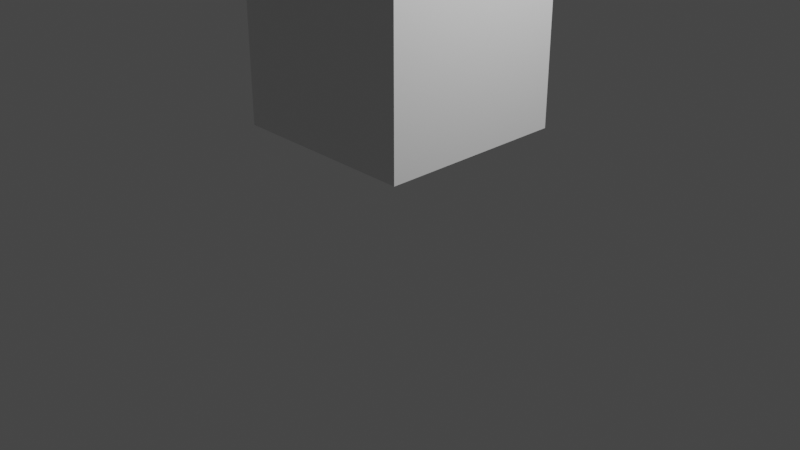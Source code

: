 # Source: cubeAni.blend  (saved by Blender 2.90.8; exported with 4.5.12 LTS)
import bpy
from mathutils import Matrix  # noqa: F401  (used for matrix-valued properties, if any)

bpy.ops.wm.read_factory_settings(use_empty=True)
scene = bpy.context.scene
scene.name = 'Scene'

# ---- collections
col_collection = bpy.data.collections.new('Collection'); scene.collection.children.link(col_collection)

# ---- materials (node trees are filled in below, after node groups)
mat_material = bpy.data.materials.new('Material')
mat_material.alpha_threshold = 0.0
mat_material.use_transparent_shadow = False
mat_material.line_color = (0.0, 0.0, 0.0, 1.0)

# ---- material node trees
mat_material.use_nodes = True; mat_material.node_tree.nodes.clear()
_N = mat_material.node_tree.nodes; _L = mat_material.node_tree.links
n0 = _N.new('ShaderNodeOutputMaterial'); n0.name = 'Material Output'; n0.location = (300, 300)
n1 = _N.new('ShaderNodeBsdfPrincipled'); n1.name = 'Principled BSDF'; n1.location = (10, 300)
n1.distribution = 'GGX'
n1.subsurface_method = 'BURLEY'
n1.inputs[2].default_value = 0.4
n1.inputs[3].default_value = 1.45
n1.inputs[27].default_value = (0.0, 0.0, 0.0, 1.0)
n1.inputs[28].default_value = 1.0
_L.new(n1.outputs[0], n0.inputs[0])
n0.is_active_output = True

# ---- world
world_world = bpy.data.worlds.new('World'); scene.world = world_world
world_world.use_nodes = True; world_world.node_tree.nodes.clear()
_N = world_world.node_tree.nodes; _L = world_world.node_tree.links
n0 = _N.new('ShaderNodeOutputWorld'); n0.name = 'World Output'; n0.location = (300, 300)
n1 = _N.new('ShaderNodeBackground'); n1.name = 'Background'; n1.location = (10, 300)
n1.inputs[0].default_value = (0.05088, 0.05088, 0.05088, 1.0)
_L.new(n1.outputs[0], n0.inputs[0])
n0.is_active_output = True
world_world.color = (0.05088, 0.05088, 0.05088)
world_world.use_sun_shadow = False
world_world.sun_shadow_jitter_overblur = 0.0

# ---- cameras
cam_camera = bpy.data.cameras.new('Camera')
cam_camera.clip_end = 100.0
cam_camera.ortho_scale = 7.314

# ---- lights
light_light = bpy.data.lights.new('Light', 'POINT')
light_light.transmission_factor = 0.0
light_light.energy = 1000.0
light_light.shadow_soft_size = 0.1
light_light.shadow_maximum_resolution = 0.006
light_light.use_absolute_resolution = True

# ---- meshes
me_cube = bpy.data.meshes.new('Cube')
me_cube.from_pydata([(1.0, 1.0, 1.0), (1.0, 1.0, -1.0), (1.0, -1.0, 1.0), (1.0, -1.0, -1.0), (-1.0, 1.0, 1.0), (-1.0, 1.0, -1.0), (-1.0, -1.0, 1.0), (-1.0, -1.0, -1.0)], [], [(0, 4, 6, 2), (3, 2, 6, 7), (7, 6, 4, 5), (5, 1, 3, 7), (1, 0, 2, 3), (5, 4, 0, 1)])
_uv = me_cube.uv_layers.new(name='UVMap')
_uv.uv.foreach_set('vector', [0.625, 0.5, 0.875, 0.5, 0.875, 0.75, 0.625, 0.75, 0.375, 0.75, 0.625, 0.75, 0.625, 1.0, 0.375, 1.0, 0.375, 0.0, 0.625, 0.0, 0.625, 0.25, 0.375, 0.25, 0.125, 0.5, 0.375, 0.5, 0.375, 0.75, 0.125, 0.75, 0.375, 0.5, 0.625, 0.5, 0.625, 0.75, 0.375, 0.75, 0.375, 0.25, 0.625, 0.25, 0.625, 0.5, 0.375, 0.5])
me_cube.materials.append(mat_material)
me_cube.use_remesh_preserve_volume = False
me_cube.use_remesh_preserve_attributes = False
me_cube.use_mirror_vertex_groups = False
me_cube.update()
arm_armature = bpy.data.armatures.new('Armature')  # bones are not reproduced

# ---- objects
ob_cube = bpy.data.objects.new('Cube', me_cube)
ob_light = bpy.data.objects.new('Light', light_light)
ob_camera = bpy.data.objects.new('Camera', cam_camera)
ob_armature = bpy.data.objects.new('Armature', arm_armature)

# ---- transforms, parenting, visibility, modifiers, constraints
ob_cube.parent = ob_armature
ob_cube.location = (0.0, 0.0, 2.0)
ob_cube.lock_rotations_4d = False
ob_cube.empty_display_type = 'ARROWS'
ob_cube.lineart.crease_threshold = 0.0
_vg = ob_cube.vertex_groups.new(name='Bone')
for _i, _w in zip([0, 1, 2, 3, 4, 5, 6, 7], [0.0, 0.0, 0.0, 0.0, 0.0, 0.0, 0.0, 0.0]): _vg.add([_i], _w, 'REPLACE')
_vg = ob_cube.vertex_groups.new(name='Bone.001')
_vg.add([0, 1, 2, 3, 4, 5, 6, 7], 1.0, 'REPLACE')
_m = ob_cube.modifiers.new('Armature', 'ARMATURE')
_m.object = ob_armature
ob_light.location = (4.076, 1.005, 5.904)
ob_light.rotation_euler = (0.6503, 0.05522, 1.866)
ob_light.lock_rotations_4d = False
ob_light.empty_display_type = 'ARROWS'
ob_light.color = (0.0, 0.0, 0.0, 0.0)
ob_light.lineart.crease_threshold = 0.0
ob_camera.location = (7.359, -6.926, 4.958)
ob_camera.rotation_euler = (1.109, 0.0, 0.8149)
ob_camera.lock_rotations_4d = False
ob_camera.empty_display_type = 'ARROWS'
ob_camera.color = (0.0, 0.0, 0.0, 0.0)
ob_camera.display_type = 'WIRE'
ob_camera.lineart.crease_threshold = 0.0
ob_armature.location = (0.0, 0.0, 0.0)
ob_armature.show_in_front = True
ob_armature.lineart.crease_threshold = 0.0

# ---- collection membership
col_collection.objects.link(ob_cube)
col_collection.objects.link(ob_light)
col_collection.objects.link(ob_camera)
col_collection.objects.link(ob_armature)

# ---- scene / render settings (as saved in the file)
scene.camera = ob_camera
scene.frame_start = 1; scene.frame_end = 250; scene.frame_set(0)
scene.render.engine = 'BLENDER_EEVEE_NEXT'
scene.cycles.use_denoising = False
scene.cycles.samples = 128
scene.cycles.sampling_pattern = 'TABULATED_SOBOL'
scene.cycles.use_adaptive_sampling = False
scene.cycles.use_light_tree = False
scene.view_settings.view_transform = 'Filmic'
bpy.context.view_layer.update()
